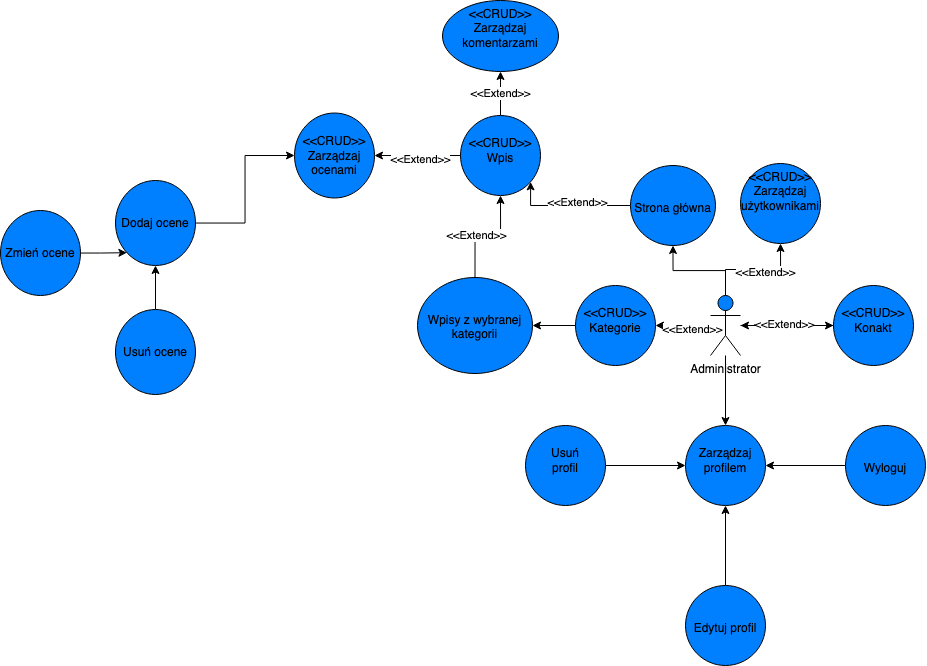

The diagram above was exported from draw.io. Its source (the exported page's mxGraphModel, read from the mxfile embedded in the PNG):
<mxGraphModel dx="1801" dy="532" grid="0" gridSize="10" guides="1" tooltips="1" connect="1" arrows="1" fold="1" page="1" pageScale="1" pageWidth="850" pageHeight="1100" math="0" shadow="0">
  <root>
    <mxCell id="0" />
    <mxCell id="1" parent="0" />
    <mxCell id="zWLOru535ZO26eRhcYHc-2" value="" style="edgeStyle=orthogonalEdgeStyle;rounded=0;orthogonalLoop=1;jettySize=auto;html=1;" edge="1" parent="1" source="zWLOru535ZO26eRhcYHc-5" target="zWLOru535ZO26eRhcYHc-9">
      <mxGeometry relative="1" as="geometry" />
    </mxCell>
    <mxCell id="yg9Buo8bmg7Kx1SRgKxH-12" value="&amp;lt;&amp;lt;CRUD&amp;gt;&amp;gt;" style="edgeLabel;html=1;align=center;verticalAlign=middle;resizable=0;points=[];" vertex="1" connectable="0" parent="zWLOru535ZO26eRhcYHc-2">
      <mxGeometry x="-0.1039" y="2" relative="1" as="geometry">
        <mxPoint as="offset" />
      </mxGeometry>
    </mxCell>
    <mxCell id="zWLOru535ZO26eRhcYHc-3" value="" style="edgeStyle=orthogonalEdgeStyle;rounded=0;orthogonalLoop=1;jettySize=auto;html=1;" edge="1" parent="1" source="zWLOru535ZO26eRhcYHc-5" target="zWLOru535ZO26eRhcYHc-11">
      <mxGeometry relative="1" as="geometry" />
    </mxCell>
    <mxCell id="zWLOru535ZO26eRhcYHc-4" value="" style="edgeStyle=orthogonalEdgeStyle;rounded=0;orthogonalLoop=1;jettySize=auto;html=1;" edge="1" parent="1" source="zWLOru535ZO26eRhcYHc-5" target="zWLOru535ZO26eRhcYHc-13">
      <mxGeometry relative="1" as="geometry" />
    </mxCell>
    <mxCell id="yg9Buo8bmg7Kx1SRgKxH-9" value="&amp;lt;&amp;lt;Extend&amp;gt;&amp;gt;" style="edgeLabel;html=1;align=center;verticalAlign=middle;resizable=0;points=[];" vertex="1" connectable="0" parent="zWLOru535ZO26eRhcYHc-4">
      <mxGeometry x="-0.3333" y="3" relative="1" as="geometry">
        <mxPoint as="offset" />
      </mxGeometry>
    </mxCell>
    <mxCell id="Kuo6a0TFmACTxY7aQpOl-2" value="" style="edgeStyle=orthogonalEdgeStyle;rounded=0;orthogonalLoop=1;jettySize=auto;html=1;" edge="1" parent="1" source="zWLOru535ZO26eRhcYHc-5" target="Kuo6a0TFmACTxY7aQpOl-1">
      <mxGeometry relative="1" as="geometry" />
    </mxCell>
    <mxCell id="yg9Buo8bmg7Kx1SRgKxH-4" style="edgeStyle=orthogonalEdgeStyle;rounded=0;orthogonalLoop=1;jettySize=auto;html=1;" edge="1" parent="1" source="zWLOru535ZO26eRhcYHc-5" target="yg9Buo8bmg7Kx1SRgKxH-1">
      <mxGeometry relative="1" as="geometry" />
    </mxCell>
    <mxCell id="yg9Buo8bmg7Kx1SRgKxH-7" value="&amp;lt;&amp;lt;Extend&amp;gt;&amp;gt;" style="edgeLabel;html=1;align=center;verticalAlign=middle;resizable=0;points=[];" vertex="1" connectable="0" parent="yg9Buo8bmg7Kx1SRgKxH-4">
      <mxGeometry x="0.2336" y="-2" relative="1" as="geometry">
        <mxPoint x="-1" as="offset" />
      </mxGeometry>
    </mxCell>
    <mxCell id="zWLOru535ZO26eRhcYHc-5" value="Administrator" style="shape=umlActor;verticalLabelPosition=bottom;verticalAlign=top;html=1;outlineConnect=0;fillColor=#007FFF;" vertex="1" parent="1">
      <mxGeometry x="480" y="302" width="30" height="60" as="geometry" />
    </mxCell>
    <mxCell id="yg9Buo8bmg7Kx1SRgKxH-13" value="" style="edgeStyle=orthogonalEdgeStyle;rounded=0;orthogonalLoop=1;jettySize=auto;html=1;" edge="1" parent="1" source="zWLOru535ZO26eRhcYHc-9" target="zWLOru535ZO26eRhcYHc-5">
      <mxGeometry relative="1" as="geometry" />
    </mxCell>
    <mxCell id="yg9Buo8bmg7Kx1SRgKxH-16" value="&amp;lt;&amp;lt;Extend&amp;gt;&amp;gt;" style="edgeLabel;html=1;align=center;verticalAlign=middle;resizable=0;points=[];" vertex="1" connectable="0" parent="yg9Buo8bmg7Kx1SRgKxH-13">
      <mxGeometry x="0.1484" relative="1" as="geometry">
        <mxPoint x="4" y="-2" as="offset" />
      </mxGeometry>
    </mxCell>
    <mxCell id="zWLOru535ZO26eRhcYHc-9" value="&lt;div&gt;&lt;br&gt;&lt;/div&gt;&lt;div&gt;&amp;lt;&amp;lt;CRUD&amp;gt;&amp;gt;&lt;br&gt;&lt;/div&gt;&lt;div&gt;Konakt&lt;br&gt;&lt;/div&gt;" style="ellipse;whiteSpace=wrap;html=1;verticalAlign=top;fillColor=#007FFF;" vertex="1" parent="1">
      <mxGeometry x="603" y="292" width="80" height="80" as="geometry" />
    </mxCell>
    <mxCell id="zWLOru535ZO26eRhcYHc-10" style="edgeStyle=orthogonalEdgeStyle;rounded=0;orthogonalLoop=1;jettySize=auto;html=1;" edge="1" parent="1" source="zWLOru535ZO26eRhcYHc-11" target="zWLOru535ZO26eRhcYHc-17">
      <mxGeometry relative="1" as="geometry">
        <mxPoint x="316" y="172" as="targetPoint" />
        <Array as="points">
          <mxPoint x="300" y="212" />
        </Array>
      </mxGeometry>
    </mxCell>
    <mxCell id="yg9Buo8bmg7Kx1SRgKxH-11" value="&amp;lt;&amp;lt;Extend&amp;gt;&amp;gt;" style="edgeLabel;html=1;align=center;verticalAlign=middle;resizable=0;points=[];" vertex="1" connectable="0" parent="zWLOru535ZO26eRhcYHc-10">
      <mxGeometry x="-0.1366" y="-4" relative="1" as="geometry">
        <mxPoint as="offset" />
      </mxGeometry>
    </mxCell>
    <mxCell id="zWLOru535ZO26eRhcYHc-11" value="&lt;div&gt;&lt;br&gt;&lt;/div&gt;&lt;div&gt;&lt;br&gt;&lt;/div&gt;&lt;div&gt;Strona główna&lt;br&gt;&lt;/div&gt;" style="ellipse;whiteSpace=wrap;html=1;verticalAlign=top;fillColor=#007FFF;" vertex="1" parent="1">
      <mxGeometry x="400" y="172" width="85" height="80" as="geometry" />
    </mxCell>
    <mxCell id="zWLOru535ZO26eRhcYHc-12" value="" style="edgeStyle=orthogonalEdgeStyle;rounded=0;orthogonalLoop=1;jettySize=auto;html=1;" edge="1" parent="1" source="zWLOru535ZO26eRhcYHc-13" target="zWLOru535ZO26eRhcYHc-15">
      <mxGeometry relative="1" as="geometry" />
    </mxCell>
    <mxCell id="zWLOru535ZO26eRhcYHc-13" value="&lt;div&gt;&lt;br&gt;&lt;/div&gt;&lt;div&gt;&amp;lt;&amp;lt;CRUD&amp;gt;&amp;gt;&lt;br&gt;&lt;/div&gt;&lt;div&gt;Kategorie&lt;br&gt;&lt;/div&gt;" style="ellipse;whiteSpace=wrap;html=1;verticalAlign=top;fillColor=#007FFF;" vertex="1" parent="1">
      <mxGeometry x="345" y="292" width="80" height="80" as="geometry" />
    </mxCell>
    <mxCell id="zWLOru535ZO26eRhcYHc-14" value="" style="edgeStyle=orthogonalEdgeStyle;rounded=0;orthogonalLoop=1;jettySize=auto;html=1;" edge="1" parent="1" source="zWLOru535ZO26eRhcYHc-15" target="zWLOru535ZO26eRhcYHc-17">
      <mxGeometry relative="1" as="geometry">
        <mxPoint x="276" y="212" as="targetPoint" />
      </mxGeometry>
    </mxCell>
    <mxCell id="yg9Buo8bmg7Kx1SRgKxH-10" value="&amp;lt;&amp;lt;Extend&amp;gt;&amp;gt;" style="edgeLabel;html=1;align=center;verticalAlign=middle;resizable=0;points=[];" vertex="1" connectable="0" parent="zWLOru535ZO26eRhcYHc-14">
      <mxGeometry x="-0.2279" y="2" relative="1" as="geometry">
        <mxPoint as="offset" />
      </mxGeometry>
    </mxCell>
    <mxCell id="zWLOru535ZO26eRhcYHc-15" value="&lt;div&gt;&lt;br&gt;&lt;/div&gt;&lt;div&gt;&lt;br&gt;&lt;/div&gt;&lt;div&gt;Wpisy z wybranej kategorii&lt;/div&gt;&lt;div&gt;&lt;br&gt;&lt;/div&gt;" style="ellipse;whiteSpace=wrap;html=1;verticalAlign=top;fillColor=#007FFF;" vertex="1" parent="1">
      <mxGeometry x="187" y="284" width="115" height="96" as="geometry" />
    </mxCell>
    <mxCell id="zWLOru535ZO26eRhcYHc-16" value="&amp;lt;&amp;lt;Extend&amp;gt;&amp;gt;" style="edgeStyle=orthogonalEdgeStyle;rounded=0;orthogonalLoop=1;jettySize=auto;html=1;" edge="1" parent="1" source="zWLOru535ZO26eRhcYHc-17" target="zWLOru535ZO26eRhcYHc-18">
      <mxGeometry relative="1" as="geometry" />
    </mxCell>
    <mxCell id="yg9Buo8bmg7Kx1SRgKxH-18" style="edgeStyle=orthogonalEdgeStyle;rounded=0;orthogonalLoop=1;jettySize=auto;html=1;" edge="1" parent="1" source="zWLOru535ZO26eRhcYHc-17" target="Kuo6a0TFmACTxY7aQpOl-5">
      <mxGeometry relative="1" as="geometry" />
    </mxCell>
    <mxCell id="yg9Buo8bmg7Kx1SRgKxH-19" value="&amp;lt;&amp;lt;Extend&amp;gt;&amp;gt;" style="edgeLabel;html=1;align=center;verticalAlign=middle;resizable=0;points=[];" vertex="1" connectable="0" parent="yg9Buo8bmg7Kx1SRgKxH-18">
      <mxGeometry x="-0.0581" y="3" relative="1" as="geometry">
        <mxPoint x="-1" as="offset" />
      </mxGeometry>
    </mxCell>
    <mxCell id="zWLOru535ZO26eRhcYHc-17" value="&lt;div&gt;&lt;br&gt;&lt;/div&gt;&lt;div&gt;&amp;lt;&amp;lt;CRUD&amp;gt;&amp;gt;&lt;br&gt;&lt;/div&gt;&lt;div&gt;Wpis&lt;/div&gt;" style="ellipse;whiteSpace=wrap;html=1;verticalAlign=top;fillColor=#007FFF;" vertex="1" parent="1">
      <mxGeometry x="230" y="122" width="80" height="80" as="geometry" />
    </mxCell>
    <mxCell id="zWLOru535ZO26eRhcYHc-18" value="&lt;div&gt;&amp;lt;&amp;lt;CRUD&amp;gt;&amp;gt;&lt;br&gt;&lt;/div&gt;&lt;div&gt;Zarządzaj komentarzami &lt;/div&gt;" style="ellipse;whiteSpace=wrap;html=1;verticalAlign=top;fillColor=#007FFF;" vertex="1" parent="1">
      <mxGeometry x="212" y="7" width="116" height="71" as="geometry" />
    </mxCell>
    <mxCell id="Kuo6a0TFmACTxY7aQpOl-1" value="&lt;div&gt;&lt;br&gt;&lt;/div&gt;&lt;div&gt;Zarządzaj&lt;/div&gt;&lt;div&gt;profilem&lt;br&gt;&lt;/div&gt;" style="ellipse;whiteSpace=wrap;html=1;verticalAlign=top;fillColor=#007FFF;" vertex="1" parent="1">
      <mxGeometry x="455" y="432" width="80" height="80" as="geometry" />
    </mxCell>
    <mxCell id="Kuo6a0TFmACTxY7aQpOl-5" value="&lt;div&gt;&lt;br&gt;&lt;/div&gt;&lt;div&gt;&amp;lt;&amp;lt;CRUD&amp;gt;&amp;gt;&lt;br&gt;&lt;/div&gt;&lt;div&gt;Zarządzaj ocenami&lt;br&gt;&lt;/div&gt;" style="ellipse;whiteSpace=wrap;html=1;verticalAlign=top;fillColor=#007FFF;" vertex="1" parent="1">
      <mxGeometry x="64" y="119.5" width="80" height="85" as="geometry" />
    </mxCell>
    <mxCell id="mMkBAXz3yzF2ETG6Y7tU-9" style="edgeStyle=orthogonalEdgeStyle;rounded=0;orthogonalLoop=1;jettySize=auto;html=1;entryX=1;entryY=0.5;entryDx=0;entryDy=0;" edge="1" parent="1" source="mMkBAXz3yzF2ETG6Y7tU-1" target="Kuo6a0TFmACTxY7aQpOl-1">
      <mxGeometry relative="1" as="geometry" />
    </mxCell>
    <mxCell id="mMkBAXz3yzF2ETG6Y7tU-1" value="&lt;div&gt;&lt;br&gt;&lt;/div&gt;&lt;div&gt;&lt;br&gt;&lt;/div&gt;&lt;div&gt;Wyloguj&lt;/div&gt;" style="ellipse;whiteSpace=wrap;html=1;verticalAlign=top;fillColor=#007FFF;" vertex="1" parent="1">
      <mxGeometry x="615" y="432" width="80" height="80" as="geometry" />
    </mxCell>
    <mxCell id="mMkBAXz3yzF2ETG6Y7tU-10" style="edgeStyle=orthogonalEdgeStyle;rounded=0;orthogonalLoop=1;jettySize=auto;html=1;" edge="1" parent="1" source="mMkBAXz3yzF2ETG6Y7tU-3" target="Kuo6a0TFmACTxY7aQpOl-1">
      <mxGeometry relative="1" as="geometry" />
    </mxCell>
    <mxCell id="mMkBAXz3yzF2ETG6Y7tU-3" value="&lt;div&gt;&lt;br&gt;&lt;/div&gt;&lt;div&gt;&lt;br&gt;&lt;/div&gt;&lt;div&gt;Edytuj profil&lt;/div&gt;" style="ellipse;whiteSpace=wrap;html=1;verticalAlign=top;fillColor=#007FFF;" vertex="1" parent="1">
      <mxGeometry x="455" y="592" width="80" height="80" as="geometry" />
    </mxCell>
    <mxCell id="mMkBAXz3yzF2ETG6Y7tU-11" style="edgeStyle=orthogonalEdgeStyle;rounded=0;orthogonalLoop=1;jettySize=auto;html=1;" edge="1" parent="1" source="mMkBAXz3yzF2ETG6Y7tU-5" target="Kuo6a0TFmACTxY7aQpOl-1">
      <mxGeometry relative="1" as="geometry" />
    </mxCell>
    <mxCell id="mMkBAXz3yzF2ETG6Y7tU-5" value="&lt;div&gt;&lt;br&gt;&lt;/div&gt;&lt;div&gt;Usuń&lt;/div&gt;&lt;div&gt;profil&lt;br&gt;&lt;/div&gt;" style="ellipse;whiteSpace=wrap;html=1;verticalAlign=top;fillColor=#007FFF;" vertex="1" parent="1">
      <mxGeometry x="295" y="432" width="80" height="80" as="geometry" />
    </mxCell>
    <mxCell id="mMkBAXz3yzF2ETG6Y7tU-27" style="edgeStyle=orthogonalEdgeStyle;rounded=0;orthogonalLoop=1;jettySize=auto;html=1;" edge="1" parent="1" source="mMkBAXz3yzF2ETG6Y7tU-13" target="mMkBAXz3yzF2ETG6Y7tU-15">
      <mxGeometry relative="1" as="geometry" />
    </mxCell>
    <mxCell id="mMkBAXz3yzF2ETG6Y7tU-13" value="&lt;div&gt;&lt;br&gt;&lt;/div&gt;&lt;div&gt;&lt;br&gt;&lt;/div&gt;&lt;div&gt;Usuń ocene&lt;/div&gt;" style="ellipse;whiteSpace=wrap;html=1;verticalAlign=top;fillColor=#007FFF;" vertex="1" parent="1">
      <mxGeometry x="-115" y="316" width="80" height="85" as="geometry" />
    </mxCell>
    <mxCell id="mMkBAXz3yzF2ETG6Y7tU-17" style="edgeStyle=orthogonalEdgeStyle;rounded=0;orthogonalLoop=1;jettySize=auto;html=1;" edge="1" parent="1" source="mMkBAXz3yzF2ETG6Y7tU-15" target="Kuo6a0TFmACTxY7aQpOl-5">
      <mxGeometry relative="1" as="geometry" />
    </mxCell>
    <mxCell id="mMkBAXz3yzF2ETG6Y7tU-15" value="&lt;div&gt;&lt;br&gt;&lt;/div&gt;&lt;div&gt;&lt;br&gt;&lt;/div&gt;&lt;div&gt;Dodaj ocene&lt;/div&gt;" style="ellipse;whiteSpace=wrap;html=1;verticalAlign=top;fillColor=#007FFF;" vertex="1" parent="1">
      <mxGeometry x="-115" y="187" width="80" height="85" as="geometry" />
    </mxCell>
    <mxCell id="mMkBAXz3yzF2ETG6Y7tU-28" style="edgeStyle=orthogonalEdgeStyle;rounded=0;orthogonalLoop=1;jettySize=auto;html=1;entryX=0;entryY=1;entryDx=0;entryDy=0;" edge="1" parent="1" source="mMkBAXz3yzF2ETG6Y7tU-26" target="mMkBAXz3yzF2ETG6Y7tU-15">
      <mxGeometry relative="1" as="geometry" />
    </mxCell>
    <mxCell id="mMkBAXz3yzF2ETG6Y7tU-26" value="&lt;div&gt;&lt;br&gt;&lt;/div&gt;&lt;div&gt;&lt;br&gt;&lt;/div&gt;&lt;div&gt;Zmień ocene&lt;br&gt;&lt;/div&gt;" style="ellipse;whiteSpace=wrap;html=1;verticalAlign=top;fillColor=#007FFF;" vertex="1" parent="1">
      <mxGeometry x="-230" y="217" width="80" height="85" as="geometry" />
    </mxCell>
    <mxCell id="yg9Buo8bmg7Kx1SRgKxH-1" value="&lt;div&gt;&amp;lt;&amp;lt;CRUD&amp;gt;&amp;gt;&lt;br&gt;&lt;/div&gt;&lt;div&gt;Zarządzaj użytkownikami&lt;/div&gt;" style="ellipse;whiteSpace=wrap;html=1;verticalAlign=top;fillColor=#007FFF;" vertex="1" parent="1">
      <mxGeometry x="510" y="170" width="80" height="80" as="geometry" />
    </mxCell>
  </root>
</mxGraphModel>